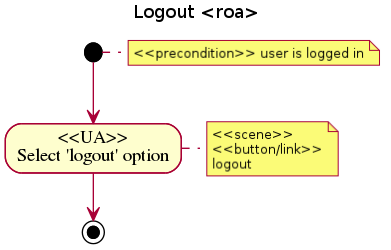

The diagram above was rendered by PlantUML. Its source (embedded in the PNG):
@startuml
title Logout <roa>
note right: <<precondition>> user is logged in
(*) --> "<<UA>>\nSelect 'logout' option"
note right: <<scene>>\n<<button/link>>\nlogout
--> (*)
@enduml